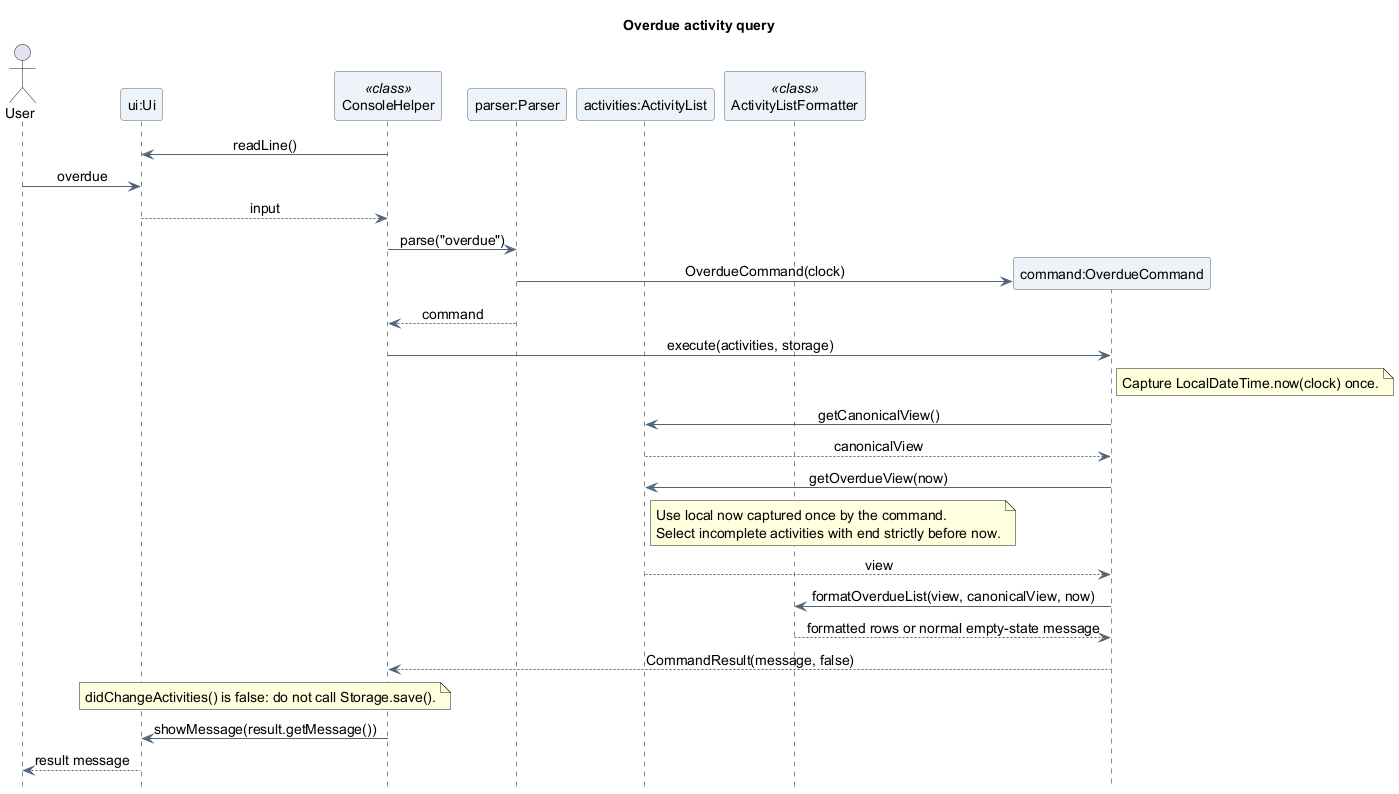

The diagram above was rendered by PlantUML. Its source (embedded in the PNG):
@startuml
title Overdue activity query
skinparam backgroundColor white
skinparam shadowing false
skinparam defaultFontName SansSerif
skinparam defaultFontSize 14
skinparam ArrowColor #526477
skinparam ParticipantBackgroundColor #EDF3F8
skinparam ParticipantBorderColor #526477
skinparam sequenceMessageAlign center
hide footbox

actor "User" as User
participant "ui:Ui" as UI
participant "ConsoleHelper" as Console <<class>>
participant "parser:Parser" as Parser
participant "activities:ActivityList" as Activities
participant "ActivityListFormatter" as Formatter <<class>>

Console -> UI : readLine()
User -> UI : overdue
UI --> Console : input

Console -> Parser : parse("overdue")
create participant "command:OverdueCommand" as Query
Parser -> Query : OverdueCommand(clock)
Parser --> Console : command
Console -> Query : execute(activities, storage)
note right of Query
  Capture LocalDateTime.now(clock) once.
end note
Query -> Activities : getCanonicalView()
Activities --> Query : canonicalView
Query -> Activities : getOverdueView(now)
note right of Activities
  Use local now captured once by the command.
  Select incomplete activities with end strictly before now.
end note
Activities --> Query : view
Query -> Formatter : formatOverdueList(view, canonicalView, now)
Formatter --> Query : formatted rows or normal empty-state message
Query --> Console : CommandResult(message, false)
note over Console, UI
  didChangeActivities() is false: do not call Storage.save().
end note
Console -> UI : showMessage(result.getMessage())
UI --> User : result message
@enduml